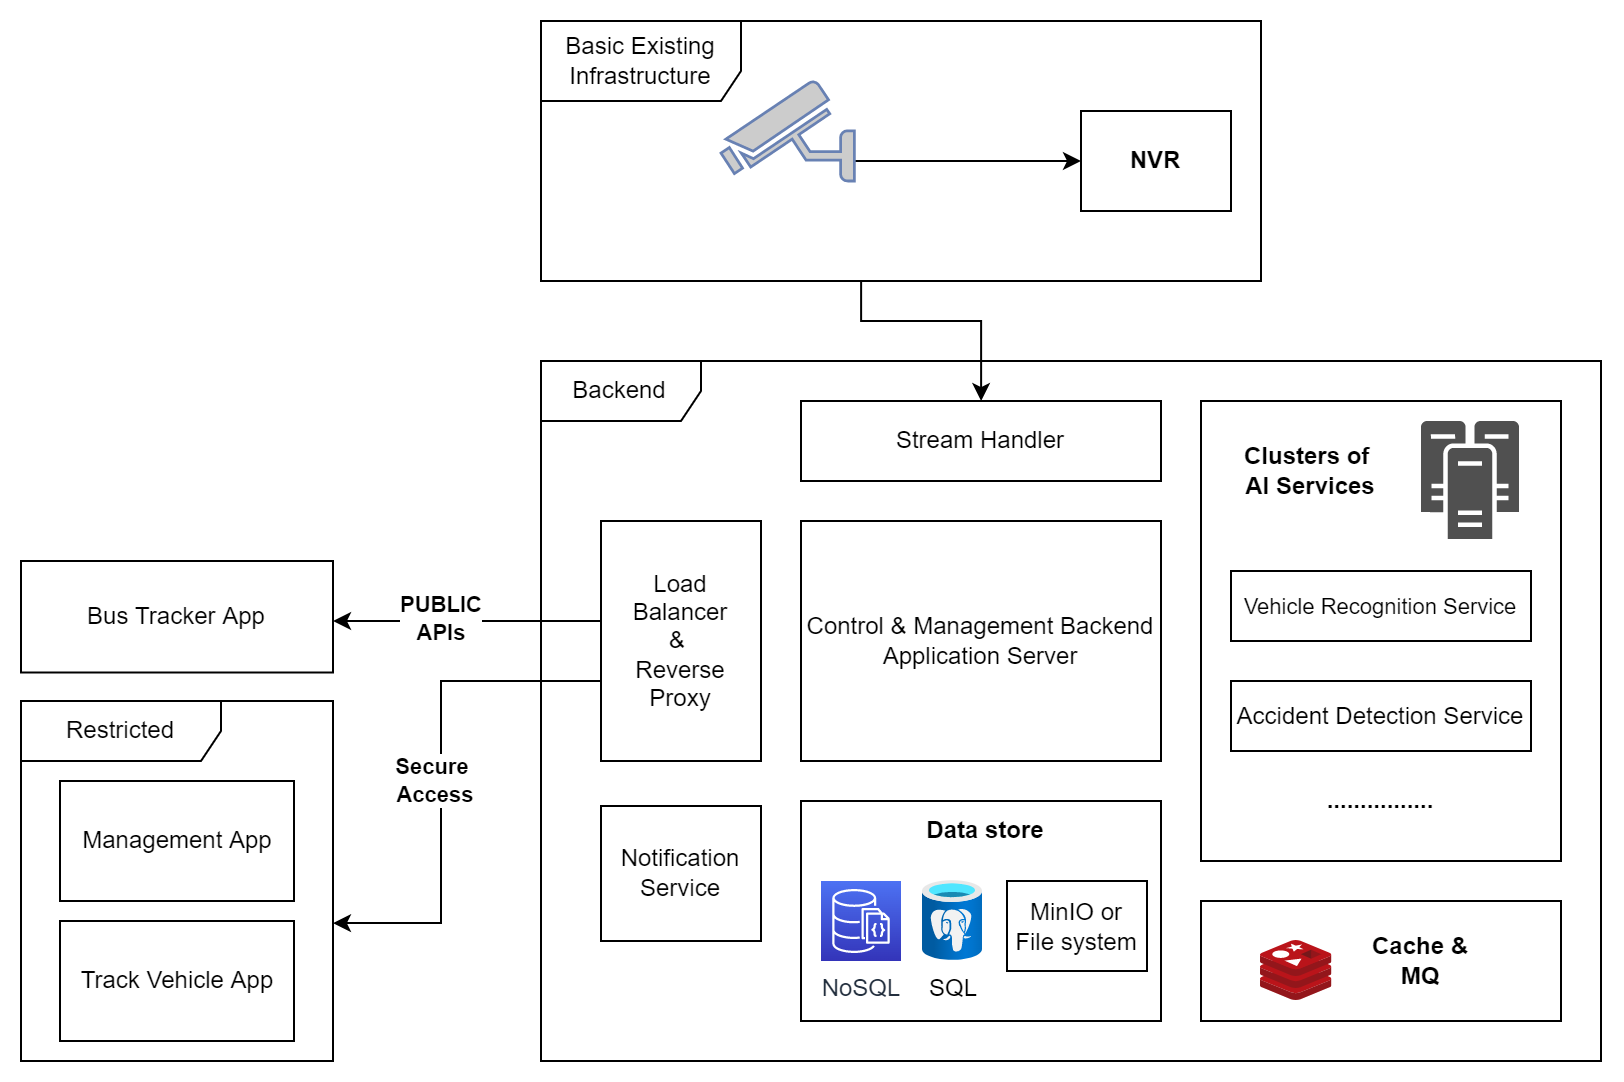

The diagram above was exported from draw.io. Its source (the exported page's mxGraphModel, read from the mxfile embedded in the PNG):
<mxGraphModel dx="2071" dy="672" grid="1" gridSize="10" guides="1" tooltips="1" connect="1" arrows="1" fold="1" page="1" pageScale="1" pageWidth="850" pageHeight="1100" math="0" shadow="0">
  <root>
    <mxCell id="0" />
    <mxCell id="1" parent="0" />
    <mxCell id="EwS6gDizZQE9R6d_bK0E-34" value="Backend" style="shape=umlFrame;whiteSpace=wrap;html=1;width=80;height=30;" parent="1" vertex="1">
      <mxGeometry x="150" y="330" width="530" height="350" as="geometry" />
    </mxCell>
    <mxCell id="EwS6gDizZQE9R6d_bK0E-11" style="edgeStyle=orthogonalEdgeStyle;rounded=0;orthogonalLoop=1;jettySize=auto;html=1;" parent="1" source="EwS6gDizZQE9R6d_bK0E-9" target="EwS6gDizZQE9R6d_bK0E-10" edge="1">
      <mxGeometry relative="1" as="geometry">
        <Array as="points">
          <mxPoint x="310" y="310" />
          <mxPoint x="370" y="310" />
        </Array>
      </mxGeometry>
    </mxCell>
    <mxCell id="EwS6gDizZQE9R6d_bK0E-10" value="Stream Handler" style="rounded=0;whiteSpace=wrap;html=1;" parent="1" vertex="1">
      <mxGeometry x="280" y="350" width="180" height="40" as="geometry" />
    </mxCell>
    <mxCell id="EwS6gDizZQE9R6d_bK0E-15" value="Control &amp;amp; Management Backend Application Server" style="rounded=0;whiteSpace=wrap;html=1;" parent="1" vertex="1">
      <mxGeometry x="280" y="410" width="180" height="120" as="geometry" />
    </mxCell>
    <mxCell id="EwS6gDizZQE9R6d_bK0E-27" value="" style="group" parent="1" vertex="1" connectable="0">
      <mxGeometry x="280" y="550" width="180" height="110" as="geometry" />
    </mxCell>
    <mxCell id="EwS6gDizZQE9R6d_bK0E-19" value="" style="rounded=0;whiteSpace=wrap;html=1;" parent="EwS6gDizZQE9R6d_bK0E-27" vertex="1">
      <mxGeometry width="180" height="110" as="geometry" />
    </mxCell>
    <mxCell id="EwS6gDizZQE9R6d_bK0E-21" value="SQL" style="aspect=fixed;html=1;points=[];align=center;image;fontSize=12;image=img/lib/azure2/databases/Azure_Database_PostgreSQL_Server.svg;" parent="EwS6gDizZQE9R6d_bK0E-27" vertex="1">
      <mxGeometry x="61" y="40" width="30" height="40" as="geometry" />
    </mxCell>
    <mxCell id="EwS6gDizZQE9R6d_bK0E-23" value="MinIO or File system" style="rounded=0;whiteSpace=wrap;html=1;" parent="EwS6gDizZQE9R6d_bK0E-27" vertex="1">
      <mxGeometry x="103" y="40" width="70" height="45" as="geometry" />
    </mxCell>
    <mxCell id="EwS6gDizZQE9R6d_bK0E-25" value="NoSQL" style="sketch=0;points=[[0,0,0],[0.25,0,0],[0.5,0,0],[0.75,0,0],[1,0,0],[0,1,0],[0.25,1,0],[0.5,1,0],[0.75,1,0],[1,1,0],[0,0.25,0],[0,0.5,0],[0,0.75,0],[1,0.25,0],[1,0.5,0],[1,0.75,0]];outlineConnect=0;fontColor=#232F3E;gradientColor=#4D72F3;gradientDirection=north;fillColor=#3334B9;strokeColor=#ffffff;dashed=0;verticalLabelPosition=bottom;verticalAlign=top;align=center;html=1;fontSize=12;fontStyle=0;aspect=fixed;shape=mxgraph.aws4.resourceIcon;resIcon=mxgraph.aws4.documentdb_with_mongodb_compatibility;" parent="EwS6gDizZQE9R6d_bK0E-27" vertex="1">
      <mxGeometry x="10" y="40" width="40" height="40" as="geometry" />
    </mxCell>
    <mxCell id="EwS6gDizZQE9R6d_bK0E-26" value="&lt;b&gt;Data store&lt;/b&gt;" style="text;html=1;strokeColor=none;fillColor=none;align=center;verticalAlign=middle;whiteSpace=wrap;rounded=0;" parent="EwS6gDizZQE9R6d_bK0E-27" vertex="1">
      <mxGeometry x="55" width="75" height="30" as="geometry" />
    </mxCell>
    <mxCell id="EwS6gDizZQE9R6d_bK0E-28" value="" style="group" parent="1" vertex="1" connectable="0">
      <mxGeometry x="480" y="350" width="180" height="230" as="geometry" />
    </mxCell>
    <mxCell id="EwS6gDizZQE9R6d_bK0E-12" value="" style="rounded=0;whiteSpace=wrap;html=1;" parent="EwS6gDizZQE9R6d_bK0E-28" vertex="1">
      <mxGeometry width="180" height="230" as="geometry" />
    </mxCell>
    <mxCell id="EwS6gDizZQE9R6d_bK0E-13" value="&lt;b&gt;Clusters of&amp;nbsp;&lt;br&gt;&lt;/b&gt;&lt;b&gt;AI Services&lt;/b&gt;" style="text;html=1;strokeColor=none;fillColor=none;align=center;verticalAlign=middle;whiteSpace=wrap;rounded=0;" parent="EwS6gDizZQE9R6d_bK0E-28" vertex="1">
      <mxGeometry x="10" y="20" width="90" height="30" as="geometry" />
    </mxCell>
    <mxCell id="EwS6gDizZQE9R6d_bK0E-14" value="" style="sketch=0;pointerEvents=1;shadow=0;dashed=0;html=1;strokeColor=none;fillColor=#505050;labelPosition=center;verticalLabelPosition=bottom;verticalAlign=top;outlineConnect=0;align=center;shape=mxgraph.office.servers.cluster_server;" parent="EwS6gDizZQE9R6d_bK0E-28" vertex="1">
      <mxGeometry x="110" y="10" width="49" height="59" as="geometry" />
    </mxCell>
    <mxCell id="EwS6gDizZQE9R6d_bK0E-17" value="&lt;font style=&quot;font-size: 11px&quot;&gt;Vehicle Recognition Service&lt;/font&gt;" style="rounded=0;whiteSpace=wrap;html=1;" parent="EwS6gDizZQE9R6d_bK0E-28" vertex="1">
      <mxGeometry x="15" y="85" width="150" height="35" as="geometry" />
    </mxCell>
    <mxCell id="EwS6gDizZQE9R6d_bK0E-18" value="Accident Detection Service" style="rounded=0;whiteSpace=wrap;html=1;" parent="EwS6gDizZQE9R6d_bK0E-28" vertex="1">
      <mxGeometry x="15" y="140" width="150" height="35" as="geometry" />
    </mxCell>
    <mxCell id="EwS6gDizZQE9R6d_bK0E-32" value="&lt;b&gt;................&lt;/b&gt;" style="text;html=1;strokeColor=none;fillColor=none;align=center;verticalAlign=middle;whiteSpace=wrap;rounded=0;" parent="EwS6gDizZQE9R6d_bK0E-28" vertex="1">
      <mxGeometry x="40" y="185" width="100" height="30" as="geometry" />
    </mxCell>
    <mxCell id="EwS6gDizZQE9R6d_bK0E-36" style="edgeStyle=orthogonalEdgeStyle;rounded=0;orthogonalLoop=1;jettySize=auto;html=1;" parent="1" source="EwS6gDizZQE9R6d_bK0E-29" target="EwS6gDizZQE9R6d_bK0E-35" edge="1">
      <mxGeometry relative="1" as="geometry">
        <Array as="points">
          <mxPoint x="60" y="460" />
          <mxPoint x="60" y="460" />
        </Array>
      </mxGeometry>
    </mxCell>
    <mxCell id="EwS6gDizZQE9R6d_bK0E-37" value="&lt;b&gt;PUBLIC&lt;br&gt;APIs&lt;/b&gt;" style="edgeLabel;html=1;align=center;verticalAlign=middle;resizable=0;points=[];" parent="EwS6gDizZQE9R6d_bK0E-36" vertex="1" connectable="0">
      <mxGeometry x="0.2828" y="-2" relative="1" as="geometry">
        <mxPoint x="5" as="offset" />
      </mxGeometry>
    </mxCell>
    <mxCell id="EwS6gDizZQE9R6d_bK0E-42" style="edgeStyle=orthogonalEdgeStyle;rounded=0;orthogonalLoop=1;jettySize=auto;html=1;" parent="1" source="EwS6gDizZQE9R6d_bK0E-29" target="EwS6gDizZQE9R6d_bK0E-40" edge="1">
      <mxGeometry relative="1" as="geometry">
        <Array as="points">
          <mxPoint x="100" y="490" />
          <mxPoint x="100" y="611" />
        </Array>
      </mxGeometry>
    </mxCell>
    <mxCell id="EwS6gDizZQE9R6d_bK0E-44" value="&lt;b&gt;Secure &lt;br&gt;Access&lt;/b&gt;" style="edgeLabel;html=1;align=center;verticalAlign=middle;resizable=0;points=[];" parent="EwS6gDizZQE9R6d_bK0E-42" vertex="1" connectable="0">
      <mxGeometry x="0.0154" y="-4" relative="1" as="geometry">
        <mxPoint as="offset" />
      </mxGeometry>
    </mxCell>
    <mxCell id="EwS6gDizZQE9R6d_bK0E-29" value="Load&lt;br&gt;Balancer&lt;br&gt;&amp;amp; &lt;br&gt;Reverse Proxy" style="rounded=0;whiteSpace=wrap;html=1;" parent="1" vertex="1">
      <mxGeometry x="180" y="410" width="80" height="120" as="geometry" />
    </mxCell>
    <mxCell id="EwS6gDizZQE9R6d_bK0E-33" value="Notification Service" style="rounded=0;whiteSpace=wrap;html=1;" parent="1" vertex="1">
      <mxGeometry x="180" y="552.5" width="80" height="67.5" as="geometry" />
    </mxCell>
    <mxCell id="EwS6gDizZQE9R6d_bK0E-35" value="Bus Tracker App" style="rounded=0;whiteSpace=wrap;html=1;" parent="1" vertex="1">
      <mxGeometry x="-110" y="430" width="156" height="55.75" as="geometry" />
    </mxCell>
    <mxCell id="EwS6gDizZQE9R6d_bK0E-46" value="" style="group" parent="1" vertex="1" connectable="0">
      <mxGeometry x="-110" y="500" width="156" height="180" as="geometry" />
    </mxCell>
    <mxCell id="EwS6gDizZQE9R6d_bK0E-40" value="Restricted" style="shape=umlFrame;whiteSpace=wrap;html=1;width=100;height=30;" parent="EwS6gDizZQE9R6d_bK0E-46" vertex="1">
      <mxGeometry width="156" height="180" as="geometry" />
    </mxCell>
    <mxCell id="EwS6gDizZQE9R6d_bK0E-38" value="Management App" style="rounded=0;whiteSpace=wrap;html=1;" parent="EwS6gDizZQE9R6d_bK0E-46" vertex="1">
      <mxGeometry x="19.5" y="40" width="117" height="60" as="geometry" />
    </mxCell>
    <mxCell id="EwS6gDizZQE9R6d_bK0E-39" value="Track Vehicle App" style="rounded=0;whiteSpace=wrap;html=1;" parent="EwS6gDizZQE9R6d_bK0E-46" vertex="1">
      <mxGeometry x="19.5" y="110" width="117" height="60" as="geometry" />
    </mxCell>
    <mxCell id="EwS6gDizZQE9R6d_bK0E-48" value="" style="group" parent="1" vertex="1" connectable="0">
      <mxGeometry x="150" y="160" width="360" height="130" as="geometry" />
    </mxCell>
    <mxCell id="EwS6gDizZQE9R6d_bK0E-9" value="Basic Existing Infrastructure" style="shape=umlFrame;whiteSpace=wrap;html=1;width=100;height=40;" parent="EwS6gDizZQE9R6d_bK0E-48" vertex="1">
      <mxGeometry width="360" height="130" as="geometry" />
    </mxCell>
    <mxCell id="EwS6gDizZQE9R6d_bK0E-7" value="&lt;b&gt;NVR&lt;/b&gt;" style="rounded=0;whiteSpace=wrap;html=1;" parent="EwS6gDizZQE9R6d_bK0E-48" vertex="1">
      <mxGeometry x="270" y="45" width="75" height="50" as="geometry" />
    </mxCell>
    <mxCell id="EwS6gDizZQE9R6d_bK0E-8" style="edgeStyle=orthogonalEdgeStyle;rounded=0;orthogonalLoop=1;jettySize=auto;html=1;" parent="EwS6gDizZQE9R6d_bK0E-48" source="EwS6gDizZQE9R6d_bK0E-3" target="EwS6gDizZQE9R6d_bK0E-7" edge="1">
      <mxGeometry relative="1" as="geometry">
        <mxPoint x="160" y="70" as="sourcePoint" />
        <Array as="points">
          <mxPoint x="250" y="70" />
          <mxPoint x="250" y="70" />
        </Array>
      </mxGeometry>
    </mxCell>
    <mxCell id="EwS6gDizZQE9R6d_bK0E-3" value="" style="fontColor=#0066CC;verticalAlign=top;verticalLabelPosition=bottom;labelPosition=center;align=center;html=1;outlineConnect=0;fillColor=#CCCCCC;strokeColor=#6881B3;gradientColor=none;gradientDirection=north;strokeWidth=2;shape=mxgraph.networks.security_camera;flipH=1;" parent="EwS6gDizZQE9R6d_bK0E-48" vertex="1">
      <mxGeometry x="90" y="30" width="66.67" height="50" as="geometry" />
    </mxCell>
    <mxCell id="3DqOe8CIeUSwXwGANNs2-1" value="" style="group" vertex="1" connectable="0" parent="1">
      <mxGeometry x="480" y="600" width="180" height="60" as="geometry" />
    </mxCell>
    <mxCell id="EwS6gDizZQE9R6d_bK0E-30" value="" style="rounded=0;whiteSpace=wrap;html=1;" parent="3DqOe8CIeUSwXwGANNs2-1" vertex="1">
      <mxGeometry width="180" height="60" as="geometry" />
    </mxCell>
    <mxCell id="EwS6gDizZQE9R6d_bK0E-22" value="" style="sketch=0;aspect=fixed;html=1;points=[];align=center;image;fontSize=12;image=img/lib/mscae/Cache_Redis_Product.svg;" parent="3DqOe8CIeUSwXwGANNs2-1" vertex="1">
      <mxGeometry x="30" y="20" width="35.71" height="30" as="geometry" />
    </mxCell>
    <mxCell id="EwS6gDizZQE9R6d_bK0E-31" value="&lt;b&gt;Cache &amp;amp; MQ&lt;/b&gt;" style="text;html=1;strokeColor=none;fillColor=none;align=center;verticalAlign=middle;whiteSpace=wrap;rounded=0;" parent="3DqOe8CIeUSwXwGANNs2-1" vertex="1">
      <mxGeometry x="80" y="15" width="60" height="30" as="geometry" />
    </mxCell>
  </root>
</mxGraphModel>